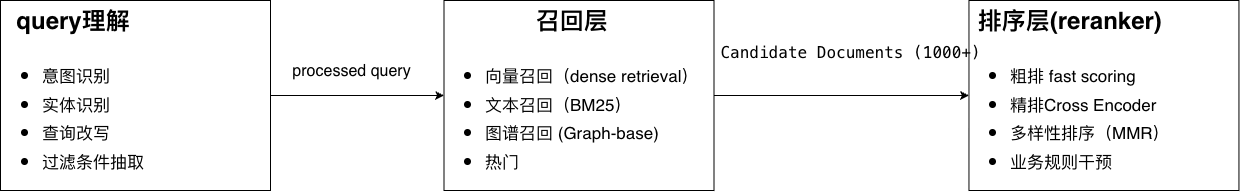

The diagram above was exported from draw.io. Its source (the exported page's mxGraphModel, read from the mxfile embedded in the PNG):
<mxGraphModel dx="1131" dy="3169" grid="1" gridSize="10" guides="1" tooltips="1" connect="1" arrows="1" fold="1" page="1" pageScale="1" pageWidth="827" pageHeight="1169" math="0" shadow="0" adaptiveColors="auto">
  <root>
    <mxCell id="0" />
    <mxCell id="1" parent="0" />
    <mxCell id="2" edge="1" parent="1" source="4" style="edgeStyle=orthogonalEdgeStyle;rounded=0;orthogonalLoop=1;jettySize=auto;html=1;" target="7" value="">
      <mxGeometry relative="1" as="geometry" />
    </mxCell>
    <mxCell id="3" connectable="0" parent="2" style="edgeLabel;html=1;align=center;verticalAlign=middle;resizable=0;points=[];fontSize=16;" value="processed query" vertex="1">
      <mxGeometry relative="1" x="-0.1194" y="6" as="geometry">
        <mxPoint x="4" y="-19" as="offset" />
      </mxGeometry>
    </mxCell>
    <mxCell id="4" parent="1" style="text;html=1;whiteSpace=wrap;overflow=hidden;rounded=0;strokeColor=default;align=left;" value="&lt;h1 style=&quot;text-align: center; margin-top: 0px;&quot;&gt;query理解&lt;/h1&gt;&lt;h1 style=&quot;margin-top: 0px;&quot;&gt;&lt;ul&gt;&lt;li&gt;&lt;span style=&quot;font-size: 17px; background-color: transparent; color: light-dark(rgb(0, 0, 0), rgb(255, 255, 255)); font-weight: normal;&quot;&gt;意图识别&lt;/span&gt;&lt;/li&gt;&lt;li&gt;&lt;span style=&quot;background-color: transparent; color: light-dark(rgb(0, 0, 0), rgb(255, 255, 255)); font-size: 17px; font-weight: normal;&quot;&gt;实体识别&lt;/span&gt;&lt;/li&gt;&lt;li&gt;&lt;span style=&quot;background-color: transparent; color: light-dark(rgb(0, 0, 0), rgb(255, 255, 255)); font-size: 17px; font-weight: normal;&quot;&gt;查询改写&lt;/span&gt;&lt;/li&gt;&lt;li&gt;&lt;span style=&quot;background-color: transparent; color: light-dark(rgb(0, 0, 0), rgb(255, 255, 255)); font-size: 17px; font-weight: normal;&quot;&gt;过滤条件抽取&lt;/span&gt;&lt;/li&gt;&lt;/ul&gt;&lt;/h1&gt;&lt;div&gt;&lt;span style=&quot;font-size: 17px; background-color: transparent; color: light-dark(rgb(0, 0, 0), rgb(255, 255, 255)); font-weight: normal;&quot;&gt;&lt;br&gt;&lt;/span&gt;&lt;/div&gt;&lt;p style=&quot;&quot;&gt;&lt;br&gt;&lt;/p&gt;" vertex="1">
      <mxGeometry height="190" width="270" x="90" y="-1040" as="geometry" />
    </mxCell>
    <mxCell id="5" edge="1" parent="1" source="7" style="edgeStyle=orthogonalEdgeStyle;rounded=0;orthogonalLoop=1;jettySize=auto;html=1;" target="8" value="">
      <mxGeometry relative="1" as="geometry" />
    </mxCell>
    <mxCell id="6" connectable="0" parent="5" style="edgeLabel;html=1;align=center;verticalAlign=middle;resizable=0;points=[];fontSize=16;labelBackgroundColor=none;" value="&lt;pre data-role=&quot;codeBlock&quot; data-info=&quot;{data-source-line=&amp;quot;62&amp;quot;}&quot; data-source-line=&quot;62&quot; class=&quot;language-text&quot; style=&quot;--tw-border-spacing-x: 0; --tw-border-spacing-y: 0; --tw-translate-x: 0; --tw-translate-y: 0; --tw-rotate: 0; --tw-skew-x: 0; --tw-skew-y: 0; --tw-scale-x: 1; --tw-scale-y: 1; --tw-pan-x: ; --tw-pan-y: ; --tw-pinch-zoom: ; --tw-scroll-snap-strictness: proximity; --tw-gradient-from-position: ; --tw-gradient-via-position: ; --tw-gradient-to-position: ; --tw-ordinal: ; --tw-slashed-zero: ; --tw-numeric-figure: ; --tw-numeric-spacing: ; --tw-numeric-fraction: ; --tw-ring-inset: ; --tw-ring-offset-width: 0px; --tw-ring-offset-color: #fff; --tw-ring-color: rgb(59 130 246 / .5); --tw-ring-offset-shadow: 0 0 #0000; --tw-ring-shadow: 0 0 #0000; --tw-shadow: 0 0 #0000; --tw-shadow-colored: 0 0 #0000; --tw-blur: ; --tw-brightness: ; --tw-contrast: ; --tw-grayscale: ; --tw-hue-rotate: ; --tw-invert: ; --tw-saturate: ; --tw-sepia: ; --tw-drop-shadow: ; --tw-backdrop-blur: ; --tw-backdrop-brightness: ; --tw-backdrop-contrast: ; --tw-backdrop-grayscale: ; --tw-backdrop-hue-rotate: ; --tw-backdrop-invert: ; --tw-backdrop-opacity: ; --tw-backdrop-saturate: ; --tw-backdrop-sepia: ; --tw-contain-size: ; --tw-contain-layout: ; --tw-contain-paint: ; --tw-contain-style: ; padding: 0.8em; overflow: auto; line-height: 1.4; border: rgb(214, 214, 214); border-radius: 3px; margin-top: 0px; margin-bottom: 16px; color: rgb(51, 51, 51); background-image: initial; background-position: initial; background-size: initial; background-repeat: initial; background-attachment: initial; background-origin: initial; background-clip: initial; font-family: Consolas, &amp;quot;Liberation Mono&amp;quot;, Menlo, Courier, monospace; text-align: left; word-break: normal; overflow-wrap: normal; tab-size: 8; hyphens: none;&quot;&gt;&lt;code style=&quot;font-family: Menlo, Monaco, Consolas, &amp;quot;Courier New&amp;quot;, monospace; color: rgb(0, 0, 0); background-image: initial; background-position: 0px 0px; background-size: initial; background-repeat: initial; background-attachment: initial; background-origin: initial; background-clip: initial; padding: 0px; border-radius: 3px; --tw-border-spacing-x: 0; --tw-border-spacing-y: 0; --tw-translate-x: 0; --tw-translate-y: 0; --tw-rotate: 0; --tw-skew-x: 0; --tw-skew-y: 0; --tw-scale-x: 1; --tw-scale-y: 1; --tw-pan-x: ; --tw-pan-y: ; --tw-pinch-zoom: ; --tw-scroll-snap-strictness: proximity; --tw-gradient-from-position: ; --tw-gradient-via-position: ; --tw-gradient-to-position: ; --tw-ordinal: ; --tw-slashed-zero: ; --tw-numeric-figure: ; --tw-numeric-spacing: ; --tw-numeric-fraction: ; --tw-ring-inset: ; --tw-ring-offset-width: 0px; --tw-ring-offset-color: #fff; --tw-ring-color: rgb(59 130 246 / .5); --tw-ring-offset-shadow: 0 0 #0000; --tw-ring-shadow: 0 0 #0000; --tw-shadow: 0 0 #0000; --tw-shadow-colored: 0 0 #0000; --tw-blur: ; --tw-brightness: ; --tw-contrast: ; --tw-grayscale: ; --tw-hue-rotate: ; --tw-invert: ; --tw-saturate: ; --tw-sepia: ; --tw-drop-shadow: ; --tw-backdrop-blur: ; --tw-backdrop-brightness: ; --tw-backdrop-contrast: ; --tw-backdrop-grayscale: ; --tw-backdrop-hue-rotate: ; --tw-backdrop-invert: ; --tw-backdrop-opacity: ; --tw-backdrop-saturate: ; --tw-backdrop-sepia: ; --tw-contain-size: ; --tw-contain-layout: ; --tw-contain-paint: ; --tw-contain-style: ; margin: 0px; word-break: normal; border: 0px; display: inline; max-width: initial; overflow: initial; line-height: inherit; overflow-wrap: normal;&quot;&gt;Candidate Documents (1000+)&lt;/code&gt;&lt;/pre&gt;" vertex="1">
      <mxGeometry relative="1" x="-0.3135" y="-2" as="geometry">
        <mxPoint x="48" y="-37" as="offset" />
      </mxGeometry>
    </mxCell>
    <mxCell id="7" parent="1" style="text;html=1;whiteSpace=wrap;overflow=hidden;rounded=0;strokeColor=default;align=left;" value="&lt;h1 style=&quot;text-align: center; margin-top: 0px;&quot;&gt;召回层&lt;/h1&gt;&lt;h1 style=&quot;margin-top: 0px;&quot;&gt;&lt;ul&gt;&lt;li&gt;&lt;span style=&quot;font-size: 17px; font-weight: 400;&quot;&gt;向量召回（dense retrieval）&lt;/span&gt;&lt;/li&gt;&lt;li&gt;&lt;span style=&quot;font-size: 17px; font-weight: 400;&quot;&gt;文本召回（BM25）&lt;/span&gt;&lt;/li&gt;&lt;li&gt;&lt;span style=&quot;font-size: 17px; font-weight: 400;&quot;&gt;图谱召回 (Graph-base)&lt;/span&gt;&lt;/li&gt;&lt;li&gt;&lt;span style=&quot;font-size: 17px; font-weight: 400;&quot;&gt;热门&lt;/span&gt;&lt;/li&gt;&lt;/ul&gt;&lt;/h1&gt;&lt;div&gt;&lt;span style=&quot;font-size: 17px; background-color: transparent; color: light-dark(rgb(0, 0, 0), rgb(255, 255, 255)); font-weight: normal;&quot;&gt;&lt;br&gt;&lt;/span&gt;&lt;/div&gt;&lt;p style=&quot;&quot;&gt;&lt;br&gt;&lt;/p&gt;" vertex="1">
      <mxGeometry height="190" width="270" x="533.5" y="-1040" as="geometry" />
    </mxCell>
    <mxCell id="8" parent="1" style="text;html=1;whiteSpace=wrap;overflow=hidden;rounded=0;strokeColor=default;align=left;" value="&lt;h1 style=&quot;text-align: center; margin-top: 0px;&quot;&gt;排序层(reranker)&lt;/h1&gt;&lt;h1 style=&quot;margin-top: 0px;&quot;&gt;&lt;ul&gt;&lt;li&gt;&lt;span style=&quot;font-size: 17px; font-weight: 400;&quot;&gt;粗排 fast scoring&lt;/span&gt;&lt;/li&gt;&lt;li&gt;&lt;span style=&quot;font-size: 17px; font-weight: 400;&quot;&gt;精排Cross Encoder&lt;/span&gt;&lt;/li&gt;&lt;li&gt;&lt;span style=&quot;font-size: 17px; font-weight: 400;&quot;&gt;多样性排序（MMR）&lt;/span&gt;&lt;/li&gt;&lt;li&gt;&lt;span style=&quot;font-size: 17px; font-weight: 400;&quot;&gt;业务规则干预&lt;/span&gt;&lt;/li&gt;&lt;/ul&gt;&lt;/h1&gt;&lt;div&gt;&lt;span style=&quot;font-size: 17px; background-color: transparent; color: light-dark(rgb(0, 0, 0), rgb(255, 255, 255)); font-weight: normal;&quot;&gt;&lt;br&gt;&lt;/span&gt;&lt;/div&gt;&lt;p style=&quot;&quot;&gt;&lt;br&gt;&lt;/p&gt;" vertex="1">
      <mxGeometry height="190" width="270" x="1058.45" y="-1040" as="geometry" />
    </mxCell>
  </root>
</mxGraphModel>